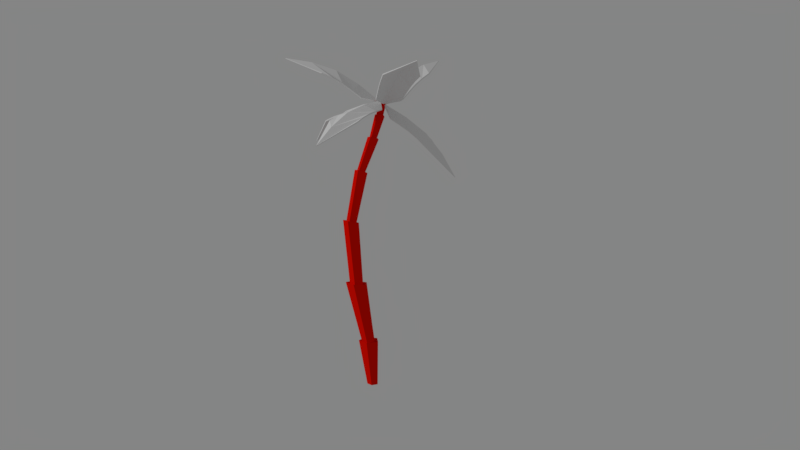 # Source: palm2.blend  (saved by Blender 2.79.0; exported with 4.5.12 LTS)
import bpy
from mathutils import Matrix  # noqa: F401  (used for matrix-valued properties, if any)

bpy.ops.wm.read_factory_settings(use_empty=True)
scene = bpy.context.scene
scene.name = 'Scene'

# ---- collections
col_collection_1 = bpy.data.collections.new('Collection 1'); scene.collection.children.link(col_collection_1)

# ---- materials (node trees are filled in below, after node groups)
mat_mpalmwood = bpy.data.materials.new('MPalmWood')
mat_mpalmwood.alpha_threshold = 0.0
mat_mpalmwood.roughness = 0.5
mat_mpalmleaves = bpy.data.materials.new('MPalmLeaves')
mat_mpalmleaves.alpha_threshold = 0.0
mat_mpalmleaves.roughness = 0.5

# ---- material node trees
mat_mpalmwood.use_nodes = True; mat_mpalmwood.node_tree.nodes.clear()
_N = mat_mpalmwood.node_tree.nodes; _L = mat_mpalmwood.node_tree.links
n0 = _N.new('ShaderNodeOutputMaterial'); n0.name = 'Material Output'; n0.location = (300, 300)
n1 = _N.new('ShaderNodeBsdfDiffuse'); n1.name = 'Diffuse BSDF'; n1.location = (10, 300)
n1.inputs[0].default_value = (0.8, 0.004855, 0.0, 1.0)
_L.new(n1.outputs[0], n0.inputs[0])
n0.is_active_output = True
mat_mpalmleaves.use_nodes = True; mat_mpalmleaves.node_tree.nodes.clear()
_N = mat_mpalmleaves.node_tree.nodes; _L = mat_mpalmleaves.node_tree.links
n0 = _N.new('ShaderNodeOutputMaterial'); n0.name = 'Material Output'; n0.location = (300, 300)
n1 = _N.new('ShaderNodeBsdfDiffuse'); n1.name = 'Diffuse BSDF'; n1.location = (10, 300)
_L.new(n1.outputs[0], n0.inputs[0])
n0.is_active_output = True

# ---- world
world_world = bpy.data.worlds.new('World'); scene.world = world_world
world_world.use_nodes = True; world_world.node_tree.nodes.clear()
_N = world_world.node_tree.nodes; _L = world_world.node_tree.links
n0 = _N.new('ShaderNodeOutputWorld'); n0.name = 'World Output'; n0.location = (300, 300)
n1 = _N.new('ShaderNodeBackground'); n1.name = 'Background'; n1.location = (110, 300)
n1.inputs[0].default_value = (0.233, 0.233, 0.233, 1.0)
_L.new(n1.outputs[0], n0.inputs[0])
n0.is_active_output = True
world_world.color = (0.05088, 0.05088, 0.05088)
world_world.use_sun_shadow = False
world_world.sun_shadow_jitter_overblur = 0.0
world_world.cycles.sampling_method = 'MANUAL'

# ---- cameras
cam_camera = bpy.data.cameras.new('Camera')
cam_camera.clip_end = 100.0
cam_camera.lens = 35.0
cam_camera.sensor_width = 32.0
cam_camera.sensor_height = 18.0
cam_camera.display_size = 2.0
cam_camera.dof.focus_distance = 0.0

# ---- lights
light_sun = bpy.data.lights.new('Sun', 'SUN')
light_sun.transmission_factor = 0.0
light_sun.angle = 0.1993
light_sun.energy = 1.0
light_sun.shadow_buffer_clip_start = 0.5
light_sun.shadow_soft_size = 0.1
light_sun.shadow_cascade_max_distance = 1000.0

# ---- meshes
me_cylinder = bpy.data.meshes.new('Cylinder')
me_cylinder.from_pydata([(-1.387e-08, 0.1385, -0.02073), (0.02241, -1.123, 6.967), (0.1318, 0.04281, -0.02073), (0.1001, -1.212, 6.951), (0.08144, -0.1121, -0.02073), (0.03947, -1.308, 6.917), (-0.08144, -0.1121, -0.02073), (-0.07572, -1.279, 6.91), (-0.1318, 0.04281, -0.02073), (-0.08627, -1.165, 6.941), (0.0809, 0.2903, 1.112), (0.3716, 0.371, 2.586), (0.5742, 0.0983, 4.087), (0.4292, -0.363, 5.277), (0.2039, -0.7383, 6.064), (0.08236, -0.9756, 6.601), (0.1819, -1.091, 6.582), (0.3157, -0.872, 6.046), (0.556, -0.5184, 5.265), (0.7452, -0.07997, 4.085), (0.6253, 0.1639, 2.591), (0.3225, 0.1124, 1.115), (0.1035, -1.214, 6.537), (0.2248, -1.011, 5.992), (0.4518, -0.6747, 5.203), (0.6304, -0.2858, 4.029), (0.5011, -0.1316, 2.563), (0.227, -0.1709, 1.112), (-0.04451, -1.175, 6.528), (0.05693, -0.9631, 5.977), (0.2608, -0.6168, 5.176), (0.3889, -0.2346, 3.998), (0.1711, -0.1065, 2.54), (-0.07364, -0.1679, 1.108), (-0.05757, -1.028, 6.568), (0.04394, -0.7946, 6.022), (0.2468, -0.4247, 5.222), (0.3543, 0.00197, 4.034), (0.09125, 0.2036, 2.554), (-0.1639, 0.1168, 1.108), (-0.03707, -1.169, 6.851), (-0.2678, -0.8829, 6.519), (-1.151, -0.8287, 5.853), (-0.2605, -1.517, 6.578), (-1.141, -1.714, 5.935), (-1.807, -1.358, 5.042), (-0.02099, -1.171, 6.825), (-0.2518, -0.8852, 6.492), (-1.135, -0.831, 5.826), (-0.2444, -1.519, 6.551), (-1.125, -1.716, 5.909), (-1.801, -1.359, 5.028), (-0.5055, -0.8677, 6.373), (-0.738, -0.853, 6.219), (-0.9525, -0.8401, 6.045), (-0.943, -1.662, 6.121), (-0.7292, -1.613, 6.29), (-0.4974, -1.565, 6.437), (-0.5884, -1.207, 6.518), (-1.089, -1.249, 6.123), (-1.488, -1.301, 5.617), (-0.4895, -0.8699, 6.346), (-0.7219, -0.8553, 6.193), (-0.9363, -0.8424, 6.019), (-0.9268, -1.665, 6.095), (-0.7131, -1.615, 6.264), (-0.4814, -1.567, 6.411), (-0.5723, -1.209, 6.492), (-1.073, -1.252, 6.096), (-1.471, -1.303, 5.589), (0.04172, -1.134, 6.935), (0.4679, -0.9838, 6.748), (1.05, -0.09372, 6.496), (-0.0949, -0.7036, 6.748), (0.2647, 0.2973, 6.496), (1.074, 0.9376, 5.979), (0.03984, -1.138, 6.905), (0.466, -0.9876, 6.718), (1.048, -0.09769, 6.466), (-0.09678, -0.7073, 6.718), (0.2628, 0.2934, 6.466), (1.074, 0.9379, 5.963), (0.6166, -0.7548, 6.71), (0.7646, -0.5274, 6.664), (0.909, -0.3072, 6.591), (0.1793, 0.05617, 6.591), (0.09057, -0.1918, 6.664), (-0.001733, -0.4468, 6.71), (0.3228, -0.5701, 6.848), (0.5945, -0.0244, 6.683), (0.8442, 0.477, 6.377), (0.6148, -0.7585, 6.68), (0.7627, -0.5312, 6.634), (0.907, -0.3111, 6.561), (0.1774, 0.05226, 6.561), (0.08867, -0.1956, 6.634), (-0.003615, -0.4506, 6.68), (0.3209, -0.5738, 6.817), (0.5924, -0.02856, 6.652), (0.8419, 0.4724, 6.346), (0.01753, -1.268, 6.905), (0.1111, -1.807, 6.679), (1.055, -2.68, 6.374), (0.5585, -1.192, 6.679), (1.679, -1.823, 6.374), (2.279, -2.916, 5.749), (0.01341, -1.265, 6.868), (0.107, -1.804, 6.642), (1.05, -2.677, 6.338), (0.5544, -1.189, 6.642), (1.675, -1.819, 6.338), (2.279, -2.916, 5.73), (0.3541, -2.03, 6.633), (0.5953, -2.252, 6.577), (0.8287, -2.469, 6.489), (1.409, -1.672, 6.489), (1.131, -1.516, 6.577), (0.8458, -1.355, 6.633), (0.6335, -1.717, 6.799), (1.229, -2.151, 6.599), (1.776, -2.549, 6.23), (0.35, -2.027, 6.596), (0.5911, -2.249, 6.54), (0.8244, -2.466, 6.452), (1.404, -1.669, 6.452), (1.127, -1.513, 6.54), (0.8417, -1.352, 6.596), (0.6294, -1.714, 6.762), (1.225, -2.148, 6.562), (1.771, -2.546, 6.192), (0.08629, -1.185, 6.907), (0.468, -1.5, 7.03), (1.421, -1.584, 7.649), (0.4543, -0.845, 7.003), (1.402, -0.6704, 7.611), (2.474, -1.091, 7.959), (0.1061, -1.185, 6.882), (0.4878, -1.5, 7.005), (1.441, -1.584, 7.624), (0.4741, -0.8456, 6.978), (1.421, -0.671, 7.586), (2.486, -1.091, 7.949), (0.6925, -1.52, 7.208), (0.9221, -1.541, 7.379), (1.166, -1.562, 7.525), (1.148, -0.7131, 7.49), (0.9057, -0.7565, 7.347), (0.6775, -0.8007, 7.179), (0.6064, -1.157, 7.318), (1.17, -1.131, 7.658), (1.803, -1.109, 7.859), (0.7123, -1.521, 7.183), (0.9419, -1.541, 7.354), (1.186, -1.562, 7.5), (1.168, -0.7137, 7.465), (0.9255, -0.7571, 7.322), (0.6973, -0.8013, 7.154), (0.6262, -1.157, 7.293), (1.19, -1.132, 7.632), (1.823, -1.11, 7.833), (-0.001977, -1.224, 6.84), (-0.457, -1.418, 6.963), (-0.9693, -2.227, 7.582), (0.1308, -1.707, 6.936), (-0.1491, -2.629, 7.544), (-1.015, -3.388, 7.892), (-0.01162, -1.241, 6.815), (-0.4666, -1.436, 6.938), (-0.9789, -2.244, 7.556), (0.1212, -1.724, 6.911), (-0.1587, -2.646, 7.519), (-1.021, -3.398, 7.881), (-0.5782, -1.609, 7.141), (-0.7018, -1.803, 7.312), (-0.8327, -2.01, 7.458), (-0.07058, -2.384, 7.423), (0.00218, -2.149, 7.28), (0.06775, -1.926, 7.112), (-0.216, -1.699, 7.251), (-0.4516, -2.211, 7.591), (-0.7233, -2.784, 7.792), (-0.5878, -1.626, 7.116), (-0.7115, -1.82, 7.287), (-0.8423, -2.027, 7.433), (-0.08017, -2.401, 7.397), (-0.007458, -2.166, 7.254), (0.05811, -1.943, 7.087), (-0.2256, -1.716, 7.226), (-0.4614, -2.229, 7.565), (-0.7331, -2.801, 7.766), (-0.03187, -1.17, 6.856), (0.06058, -0.6835, 6.979), (-0.3242, 0.1925, 7.598), (-0.5067, -1.01, 6.952), (-1.116, -0.2637, 7.56), (-1.262, 0.8782, 7.908), (-0.04086, -1.152, 6.831), (0.0516, -0.6659, 6.954), (-0.3331, 0.2099, 7.573), (-0.5157, -0.9928, 6.927), (-1.125, -0.2463, 7.535), (-1.268, 0.8888, 7.897), (-0.02963, -0.4769, 7.157), (-0.1221, -0.2657, 7.328), (-0.2207, -0.04177, 7.474), (-0.9562, -0.4657, 7.439), (-0.8015, -0.6573, 7.296), (-0.653, -0.8362, 7.128), (-0.3066, -0.7271, 7.267), (-0.6002, -0.2458, 7.607), (-0.9239, 0.2991, 7.808), (-0.03862, -0.4592, 7.132), (-0.131, -0.2481, 7.303), (-0.2296, -0.02422, 7.449), (-0.9651, -0.4481, 7.414), (-0.8105, -0.6397, 7.271), (-0.662, -0.8185, 7.103), (-0.3156, -0.7095, 7.242), (-0.6093, -0.228, 7.581), (-0.9329, 0.317, 7.782), (0.08012, 0.2058, 1.045), (0.2414, 0.08702, 1.047), (0.1776, -0.1021, 1.045), (-0.02302, -0.1001, 1.042), (-0.08326, 0.09, 1.043), (0.3643, 0.2704, 2.501), (0.5239, 0.1402, 2.504), (0.4458, -0.0456, 2.486), (0.2383, -0.02982, 2.472), (0.1881, 0.1652, 2.481), (0.5613, 0.04229, 4.004), (0.6705, -0.07152, 4.003), (0.5972, -0.2029, 3.968), (0.443, -0.1703, 3.948), (0.4209, -0.01921, 3.97), (0.4381, -0.4035, 5.195), (0.5169, -0.5, 5.188), (0.4522, -0.5971, 5.149), (0.3335, -0.5612, 5.133), (0.3248, -0.4419, 5.161), (0.2038, -0.7752, 6.012), (0.2754, -0.8608, 6.001), (0.2172, -0.9497, 5.966), (0.1096, -0.9192, 5.957), (0.1013, -0.8113, 5.985), (0.08457, -1.012, 6.558), (0.1543, -1.092, 6.545), (0.09937, -1.179, 6.513), (-0.004274, -1.152, 6.507), (-0.01343, -1.049, 6.535)], [], [(245, 1, 3, 246), (246, 3, 5, 247), (247, 5, 7, 248), (248, 7, 9, 249), (249, 9, 1, 245), (0, 2, 4, 6, 8), (8, 39, 10, 0), (224, 38, 11, 220), (229, 37, 12, 225), (234, 36, 13, 230), (239, 35, 14, 235), (244, 34, 15, 240), (6, 33, 39, 8), (223, 32, 38, 224), (228, 31, 37, 229), (233, 30, 36, 234), (238, 29, 35, 239), (243, 28, 34, 244), (4, 27, 33, 6), (222, 26, 32, 223), (227, 25, 31, 228), (232, 24, 30, 233), (237, 23, 29, 238), (242, 22, 28, 243), (2, 21, 27, 4), (221, 20, 26, 222), (226, 19, 25, 227), (231, 18, 24, 232), (236, 17, 23, 237), (241, 16, 22, 242), (0, 10, 21, 2), (220, 11, 20, 221), (225, 12, 19, 226), (230, 13, 18, 231), (235, 14, 17, 236), (240, 15, 16, 241), (3, 1, 9, 7, 5), (55, 60, 45, 44), (52, 58, 40, 41), (64, 50, 51, 69), (61, 47, 46, 67), (45, 42, 48, 51), (44, 45, 51, 50), (55, 44, 50, 64), (40, 43, 49, 46), (41, 40, 46, 47), (52, 41, 47, 61), (42, 54, 63, 48), (54, 53, 62, 63), (53, 52, 61, 62), (43, 57, 66, 49), (57, 56, 65, 66), (56, 55, 64, 65), (48, 63, 69, 51), (63, 62, 68, 69), (62, 61, 67, 68), (49, 66, 67, 46), (66, 65, 68, 67), (65, 64, 69, 68), (42, 45, 60, 54), (54, 60, 59, 53), (53, 59, 58, 52), (43, 40, 58, 57), (57, 58, 59, 56), (56, 59, 60, 55), (85, 90, 75, 74), (82, 88, 70, 71), (94, 80, 81, 99), (91, 77, 76, 97), (75, 72, 78, 81), (74, 75, 81, 80), (85, 74, 80, 94), (70, 73, 79, 76), (71, 70, 76, 77), (82, 71, 77, 91), (72, 84, 93, 78), (84, 83, 92, 93), (83, 82, 91, 92), (73, 87, 96, 79), (87, 86, 95, 96), (86, 85, 94, 95), (78, 93, 99, 81), (93, 92, 98, 99), (92, 91, 97, 98), (79, 96, 97, 76), (96, 95, 98, 97), (95, 94, 99, 98), (72, 75, 90, 84), (84, 90, 89, 83), (83, 89, 88, 82), (73, 70, 88, 87), (87, 88, 89, 86), (86, 89, 90, 85), (115, 120, 105, 104), (112, 118, 100, 101), (124, 110, 111, 129), (121, 107, 106, 127), (105, 102, 108, 111), (104, 105, 111, 110), (115, 104, 110, 124), (100, 103, 109, 106), (101, 100, 106, 107), (112, 101, 107, 121), (102, 114, 123, 108), (114, 113, 122, 123), (113, 112, 121, 122), (103, 117, 126, 109), (117, 116, 125, 126), (116, 115, 124, 125), (108, 123, 129, 111), (123, 122, 128, 129), (122, 121, 127, 128), (109, 126, 127, 106), (126, 125, 128, 127), (125, 124, 129, 128), (102, 105, 120, 114), (114, 120, 119, 113), (113, 119, 118, 112), (103, 100, 118, 117), (117, 118, 119, 116), (116, 119, 120, 115), (145, 150, 135, 134), (142, 148, 130, 131), (154, 140, 141, 159), (151, 137, 136, 157), (135, 132, 138, 141), (134, 135, 141, 140), (145, 134, 140, 154), (130, 133, 139, 136), (131, 130, 136, 137), (142, 131, 137, 151), (132, 144, 153, 138), (144, 143, 152, 153), (143, 142, 151, 152), (133, 147, 156, 139), (147, 146, 155, 156), (146, 145, 154, 155), (138, 153, 159, 141), (153, 152, 158, 159), (152, 151, 157, 158), (139, 156, 157, 136), (156, 155, 158, 157), (155, 154, 159, 158), (132, 135, 150, 144), (144, 150, 149, 143), (143, 149, 148, 142), (133, 130, 148, 147), (147, 148, 149, 146), (146, 149, 150, 145), (175, 180, 165, 164), (172, 178, 160, 161), (184, 170, 171, 189), (181, 167, 166, 187), (165, 162, 168, 171), (164, 165, 171, 170), (175, 164, 170, 184), (160, 163, 169, 166), (161, 160, 166, 167), (172, 161, 167, 181), (162, 174, 183, 168), (174, 173, 182, 183), (173, 172, 181, 182), (163, 177, 186, 169), (177, 176, 185, 186), (176, 175, 184, 185), (168, 183, 189, 171), (183, 182, 188, 189), (182, 181, 187, 188), (169, 186, 187, 166), (186, 185, 188, 187), (185, 184, 189, 188), (162, 165, 180, 174), (174, 180, 179, 173), (173, 179, 178, 172), (163, 160, 178, 177), (177, 178, 179, 176), (176, 179, 180, 175), (205, 210, 195, 194), (202, 208, 190, 191), (214, 200, 201, 219), (211, 197, 196, 217), (195, 192, 198, 201), (194, 195, 201, 200), (205, 194, 200, 214), (190, 193, 199, 196), (191, 190, 196, 197), (202, 191, 197, 211), (192, 204, 213, 198), (204, 203, 212, 213), (203, 202, 211, 212), (193, 207, 216, 199), (207, 206, 215, 216), (206, 205, 214, 215), (198, 213, 219, 201), (213, 212, 218, 219), (212, 211, 217, 218), (199, 216, 217, 196), (216, 215, 218, 217), (215, 214, 219, 218), (192, 195, 210, 204), (204, 210, 209, 203), (203, 209, 208, 202), (193, 190, 208, 207), (207, 208, 209, 206), (206, 209, 210, 205), (10, 220, 221, 21), (21, 221, 222, 27), (27, 222, 223, 33), (33, 223, 224, 39), (39, 224, 220, 10), (11, 225, 226, 20), (20, 226, 227, 26), (26, 227, 228, 32), (32, 228, 229, 38), (38, 229, 225, 11), (12, 230, 231, 19), (19, 231, 232, 25), (25, 232, 233, 31), (31, 233, 234, 37), (37, 234, 230, 12), (13, 235, 236, 18), (18, 236, 237, 24), (24, 237, 238, 30), (30, 238, 239, 36), (36, 239, 235, 13), (14, 240, 241, 17), (17, 241, 242, 23), (23, 242, 243, 29), (29, 243, 244, 35), (35, 244, 240, 14), (34, 249, 245, 15), (28, 248, 249, 34), (22, 247, 248, 28), (16, 246, 247, 22), (15, 245, 246, 16)])
me_cylinder.polygons.foreach_set('material_index', [0, 0, 0, 0, 0, 0, 0, 0, 0, 0, 0, 0, 0, 0, 0, 0, 0, 0, 0, 0, 0, 0, 0, 0, 0, 0, 0, 0, 0, 0, 0, 0, 0, 0, 0, 0, 0, 1, 1, 1, 1, 1, 1, 1, 1, 1, 1, 1, 1, 1, 1, 1, 1, 1, 1, 1, 1, 1, 1, 1, 1, 1, 1, 1, 1, 1, 1, 1, 1, 1, 1, 1, 1, 1, 1, 1, 1, 1, 1, 1, 1, 1, 1, 1, 1, 1, 1, 1, 1, 1, 1, 1, 1, 1, 1, 1, 1, 1, 1, 1, 1, 1, 1, 1, 1, 1, 1, 1, 1, 1, 1, 1, 1, 1, 1, 1, 1, 1, 1, 1, 1, 1, 1, 1, 1, 1, 1, 1, 1, 1, 1, 1, 1, 1, 1, 1, 1, 1, 1, 1, 1, 1, 1, 1, 1, 1, 1, 1, 1, 1, 1, 1, 1, 1, 1, 1, 1, 1, 1, 1, 1, 1, 1, 1, 1, 1, 1, 1, 1, 1, 1, 1, 1, 1, 1, 1, 1, 1, 1, 1, 1, 1, 1, 1, 1, 1, 1, 1, 1, 1, 1, 1, 1, 1, 1, 1, 1, 1, 1, 1, 1, 1, 1, 1, 1, 0, 0, 0, 0, 0, 0, 0, 0, 0, 0, 0, 0, 0, 0, 0, 0, 0, 0, 0, 0, 0, 0, 0, 0, 0, 0, 0, 0, 0, 0])
_uv = me_cylinder.uv_layers.new(name='UVMap')
_uv.uv.foreach_set('vector', [0.3807, 0.02664, 0.381, 0.0, 0.3972, 4.755e-05, 0.3977, 0.02664, 0.1182, 0.02691, 0.1239, 0.0, 0.14, 0.002613, 0.1351, 0.02969, 0.347, 0.9551, 0.3472, 0.9819, 0.3336, 0.9802, 0.3326, 0.9533, 0.3326, 0.9533, 0.3336, 0.9802, 0.3208, 0.9826, 0.3192, 0.9557, 0.2608, 0.9337, 0.2655, 0.9595, 0.2495, 0.9627, 0.244, 0.9372, 0.4059, 0.8489, 0.4325, 0.8117, 0.4755, 0.8259, 0.4755, 0.8718, 0.4325, 0.8861, 0.2655, 0.0002825, 0.2492, 0.1568, 0.2076, 0.1571, 0.223, 0.0, 0.2256, 0.2568, 0.202, 0.3568, 0.1636, 0.3602, 0.1856, 0.2587, 0.1877, 0.4583, 0.1733, 0.5599, 0.14, 0.5669, 0.1518, 0.4635, 0.1848, 0.6406, 0.1963, 0.7214, 0.169, 0.7287, 0.1545, 0.6478, 0.2165, 0.7772, 0.2367, 0.833, 0.2149, 0.8381, 0.1919, 0.7834, 0.2464, 0.8705, 0.2561, 0.908, 0.2385, 0.9116, 0.2267, 0.8749, 0.3173, 0.005575, 0.3048, 0.1607, 0.2655, 0.1554, 0.2766, 0.0, 0.3029, 0.2593, 0.301, 0.3579, 0.2669, 0.3549, 0.2662, 0.2551, 0.3068, 0.4597, 0.3127, 0.5615, 0.2851, 0.5623, 0.276, 0.4586, 0.3185, 0.645, 0.3242, 0.7284, 0.3026, 0.7316, 0.2939, 0.647, 0.326, 0.7876, 0.3278, 0.8468, 0.3105, 0.8498, 0.3066, 0.7907, 0.3297, 0.8865, 0.3317, 0.9263, 0.3177, 0.9289, 0.3141, 0.8893, 0.3482, 0.006427, 0.3353, 0.1622, 0.3048, 0.1607, 0.3173, 0.005575, 0.3328, 0.262, 0.3303, 0.3618, 0.301, 0.3579, 0.3029, 0.2593, 0.3354, 0.4646, 0.3405, 0.5674, 0.3127, 0.5615, 0.3068, 0.4597, 0.3443, 0.6506, 0.3482, 0.7337, 0.3242, 0.7284, 0.3185, 0.645, 0.3475, 0.7918, 0.3467, 0.8498, 0.3278, 0.8468, 0.326, 0.7876, 0.3467, 0.8891, 0.3467, 0.9283, 0.3317, 0.9263, 0.3297, 0.8865, 0.09674, 0.9818, 0.06618, 0.8268, 0.1084, 0.8214, 0.14, 0.9758, 0.04054, 0.7271, 0.01489, 0.6275, 0.05334, 0.6257, 0.08085, 0.7236, 0.007447, 0.5237, 0.0, 0.4199, 0.03353, 0.4231, 0.04344, 0.5244, 0.01966, 0.3352, 0.03932, 0.2504, 0.06683, 0.2556, 0.05018, 0.3393, 0.06331, 0.1915, 0.0873, 0.1326, 0.1093, 0.1365, 0.08805, 0.196, 0.09993, 0.09319, 0.1126, 0.05381, 0.1303, 0.05676, 0.1198, 0.09664, 0.3614, 0.9889, 0.3482, 0.833, 0.3916, 0.8278, 0.4059, 0.9839, 0.3489, 0.7313, 0.3496, 0.6296, 0.3889, 0.6244, 0.3903, 0.7261, 0.3578, 0.5235, 0.3661, 0.4173, 0.4003, 0.4133, 0.3946, 0.5188, 0.3719, 0.3321, 0.3778, 0.2469, 0.4059, 0.2449, 0.4031, 0.3291, 0.378, 0.1889, 0.3782, 0.1309, 0.4005, 0.1304, 0.4032, 0.1877, 0.3793, 0.0921, 0.3803, 0.05327, 0.3983, 0.05324, 0.3994, 0.09182, 0.4707, 0.7086, 0.4631, 0.6984, 0.4707, 0.6838, 0.4831, 0.6849, 0.4831, 0.7002, 0.9721, 0.6862, 0.9488, 0.5767, 0.979, 0.502, 0.9772, 0.659, 0.8372, 0.4524, 0.7857, 0.4474, 0.7982, 0.3599, 0.8386, 0.414, 0.4121, 0.506, 0.4059, 0.5405, 0.461, 0.6838, 0.4567, 0.6107, 0.5167, 0.4526, 0.5181, 0.4142, 0.4776, 0.3601, 0.4652, 0.4476, 0.9633, 0.99, 0.9507, 0.8331, 0.9548, 0.834, 0.9653, 0.9909, 0.9772, 0.659, 0.979, 0.502, 0.9808, 0.5009, 0.9808, 0.6572, 0.8905, 0.8385, 0.8962, 0.8058, 0.8996, 0.8042, 0.8939, 0.8369, 0.8962, 1.0, 0.8879, 0.9316, 0.8913, 0.9299, 0.8996, 0.9983, 0.7397, 0.3587, 0.7397, 0.2898, 0.7436, 0.291, 0.7436, 0.3599, 0.955, 0.7226, 0.9612, 0.6862, 0.9653, 0.6871, 0.9591, 0.7236, 0.9507, 0.8331, 0.9488, 0.7961, 0.9529, 0.797, 0.9548, 0.834, 0.9488, 0.7961, 0.95, 0.7592, 0.9541, 0.7601, 0.9529, 0.797, 0.95, 0.7592, 0.955, 0.7226, 0.9591, 0.7236, 0.9541, 0.7601, 0.8879, 0.9316, 0.8871, 0.9012, 0.8905, 0.8995, 0.8913, 0.9299, 0.8871, 0.9012, 0.8873, 0.8704, 0.8907, 0.8687, 0.8905, 0.8995, 0.8873, 0.8704, 0.8905, 0.8385, 0.8939, 0.8369, 0.8907, 0.8687, 0.5181, 0.5643, 0.5163, 0.5281, 0.4567, 0.6107, 0.461, 0.6838, 0.5163, 0.5281, 0.5158, 0.4909, 0.457, 0.5323, 0.4567, 0.6107, 0.5158, 0.4909, 0.5167, 0.4526, 0.4652, 0.4476, 0.457, 0.5323, 0.4377, 0.3971, 0.4284, 0.4339, 0.4652, 0.4476, 0.4776, 0.3601, 0.4284, 0.4339, 0.4195, 0.4704, 0.457, 0.5323, 0.4652, 0.4476, 0.4195, 0.4704, 0.4121, 0.506, 0.4567, 0.6107, 0.457, 0.5323, 0.8386, 0.5642, 0.7823, 0.683, 0.7771, 0.6106, 0.8368, 0.5279, 0.8368, 0.5279, 0.7771, 0.6106, 0.7775, 0.5322, 0.8363, 0.4907, 0.8363, 0.4907, 0.7775, 0.5322, 0.7857, 0.4474, 0.8372, 0.4524, 0.7582, 0.3969, 0.7982, 0.3599, 0.7857, 0.4474, 0.7489, 0.4337, 0.7489, 0.4337, 0.7857, 0.4474, 0.7775, 0.5322, 0.7401, 0.4702, 0.7401, 0.4702, 0.7775, 0.5322, 0.7771, 0.6106, 0.7326, 0.5058, 0.6422, 0.1609, 0.6836, 0.2612, 0.6625, 0.3434, 0.6348, 0.1981, 0.7348, 0.08986, 0.7028, 0.08808, 0.7023, 0.0, 0.7308, 0.05176, 0.6352, 0.5208, 0.6278, 0.5579, 0.6565, 0.7035, 0.6764, 0.621, 0.7277, 0.4498, 0.7238, 0.4117, 0.6953, 0.3599, 0.6958, 0.448, 0.9468, 0.8467, 0.9247, 0.7078, 0.9287, 0.7087, 0.9488, 0.8475, 0.8896, 0.7137, 0.8994, 0.5646, 0.9013, 0.5637, 0.8936, 0.7124, 0.8871, 0.7373, 0.8896, 0.7137, 0.8936, 0.7124, 0.8911, 0.736, 0.7474, 0.2898, 0.7474, 0.353, 0.7436, 0.3547, 0.7436, 0.2915, 0.9447, 0.5571, 0.938, 0.5009, 0.942, 0.5018, 0.9488, 0.5581, 0.9361, 0.5945, 0.9447, 0.5571, 0.9488, 0.5581, 0.9402, 0.5954, 0.9247, 0.7078, 0.9251, 0.6698, 0.9292, 0.6707, 0.9287, 0.7087, 0.9251, 0.6698, 0.9287, 0.632, 0.9328, 0.6329, 0.9292, 0.6707, 0.9287, 0.632, 0.9361, 0.5945, 0.9402, 0.5954, 0.9328, 0.6329, 0.8974, 0.8042, 0.892, 0.7824, 0.8959, 0.781, 0.9013, 0.8029, 0.892, 0.7824, 0.8877, 0.7602, 0.8917, 0.7589, 0.8959, 0.781, 0.8877, 0.7602, 0.8871, 0.7373, 0.8911, 0.736, 0.8917, 0.7589, 0.7326, 0.5633, 0.7326, 0.5257, 0.6764, 0.621, 0.6565, 0.7035, 0.7326, 0.5257, 0.7311, 0.4879, 0.691, 0.5356, 0.6764, 0.621, 0.7311, 0.4879, 0.7277, 0.4498, 0.6958, 0.448, 0.691, 0.5356, 0.6486, 0.4079, 0.6451, 0.4456, 0.6958, 0.448, 0.6953, 0.3599, 0.6451, 0.4456, 0.6411, 0.4833, 0.691, 0.5356, 0.6958, 0.448, 0.6411, 0.4833, 0.6352, 0.5208, 0.6764, 0.621, 0.691, 0.5356, 0.7397, 0.2034, 0.6625, 0.3434, 0.6836, 0.2612, 0.7397, 0.1658, 0.7397, 0.1658, 0.6836, 0.2612, 0.6981, 0.1758, 0.7381, 0.128, 0.7381, 0.128, 0.6981, 0.1758, 0.7028, 0.08808, 0.7348, 0.08986, 0.6556, 0.04795, 0.7023, 0.0, 0.7028, 0.08808, 0.6522, 0.08567, 0.6522, 0.08567, 0.7028, 0.08808, 0.6981, 0.1758, 0.6481, 0.1234, 0.6481, 0.1234, 0.6981, 0.1758, 0.6836, 0.2612, 0.6422, 0.1609, 0.873, 0.8342, 0.8441, 0.7567, 0.8863, 0.7035, 0.8863, 0.8241, 0.7257, 0.7275, 0.6996, 0.7789, 0.6475, 0.7144, 0.6997, 0.7035, 0.8717, 0.963, 0.8851, 0.953, 0.8851, 0.8342, 0.8441, 0.8849, 0.5801, 0.7425, 0.5541, 0.7185, 0.5019, 0.7296, 0.5541, 0.794, 0.899, 0.5626, 0.8675, 0.3969, 0.8723, 0.3982, 0.9013, 0.5637, 0.9026, 0.6861, 0.9223, 0.5018, 0.9247, 0.5009, 0.9075, 0.685, 0.9013, 0.7309, 0.9026, 0.6861, 0.9075, 0.685, 0.9063, 0.7298, 0.4678, 0.7086, 0.4678, 0.7903, 0.4631, 0.7919, 0.4631, 0.7101, 0.8965, 0.2158, 0.8949, 0.1461, 0.8998, 0.1475, 0.9013, 0.2171, 0.8849, 0.2605, 0.8965, 0.2158, 0.9013, 0.2171, 0.8898, 0.2619, 0.8675, 0.3969, 0.8692, 0.3511, 0.8741, 0.3524, 0.8723, 0.3982, 0.8692, 0.3511, 0.8748, 0.3055, 0.8797, 0.3069, 0.8741, 0.3524, 0.8748, 0.3055, 0.8849, 0.2605, 0.8898, 0.2619, 0.8797, 0.3069, 0.9197, 0.8641, 0.9111, 0.8199, 0.9161, 0.8188, 0.9247, 0.8629, 0.9111, 0.8199, 0.904, 0.7755, 0.9089, 0.7744, 0.9161, 0.8188, 0.904, 0.7755, 0.9013, 0.7309, 0.9063, 0.7298, 0.9089, 0.7744, 0.7792, 0.8525, 0.7733, 0.8695, 0.8441, 0.8849, 0.8851, 0.8342, 0.6278, 0.7872, 0.6053, 0.7659, 0.5985, 0.8524, 0.6278, 0.8988, 0.6053, 0.7659, 0.5801, 0.7425, 0.5541, 0.794, 0.5985, 0.8524, 0.4822, 0.7936, 0.5012, 0.8251, 0.5541, 0.794, 0.5019, 0.7296, 0.5012, 0.8251, 0.5193, 0.8559, 0.5985, 0.8524, 0.5541, 0.794, 0.5193, 0.8559, 0.5346, 0.8846, 0.6278, 0.8988, 0.5985, 0.8524, 0.779, 0.725, 0.8863, 0.7035, 0.8441, 0.7567, 0.7733, 0.7422, 0.7733, 0.7723, 0.7733, 0.8841, 0.744, 0.8375, 0.7508, 0.751, 0.7508, 0.751, 0.744, 0.8375, 0.6996, 0.7789, 0.7257, 0.7275, 0.6278, 0.7785, 0.6475, 0.7144, 0.6996, 0.7789, 0.6466, 0.8099, 0.6466, 0.8099, 0.6996, 0.7789, 0.744, 0.8375, 0.6647, 0.8408, 0.6647, 0.8408, 0.744, 0.8375, 0.7733, 0.8841, 0.68, 0.8695, 0.414, 0.1611, 0.4586, 0.2699, 0.4386, 0.3601, 0.4059, 0.1995, 0.5161, 0.09796, 0.4792, 0.08861, 0.4807, 0.0, 0.5127, 0.05924, 0.5285, 0.1611, 0.5204, 0.1995, 0.5539, 0.3599, 0.573, 0.2698, 0.6306, 0.09797, 0.6272, 0.05925, 0.5952, 0.0, 0.5936, 0.08861, 0.9242, 0.0004052, 0.9242, 0.1443, 0.9205, 0.144, 0.9225, 0.0, 0.4822, 0.7185, 0.4822, 0.8726, 0.4804, 0.8733, 0.4783, 0.7194, 1.0, 0.6462, 0.9986, 0.6855, 0.9944, 0.6862, 0.9957, 0.6469, 1.0, 0.4665, 0.9851, 0.5285, 0.9808, 0.5292, 0.9957, 0.4672, 0.9693, 0.8117, 0.9887, 0.8791, 0.9847, 0.8792, 0.9653, 0.8118, 0.9777, 0.7799, 0.9693, 0.8117, 0.9653, 0.8118, 0.9737, 0.78, 0.9887, 0.6862, 0.9885, 0.7169, 0.9844, 0.717, 0.9847, 0.6863, 0.9885, 0.7169, 0.985, 0.7481, 0.9809, 0.7482, 0.9844, 0.717, 0.985, 0.7481, 0.9777, 0.7799, 0.9737, 0.78, 0.9809, 0.7482, 0.9851, 0.5285, 0.9922, 0.5676, 0.9879, 0.5684, 0.9808, 0.5292, 0.9922, 0.5676, 0.9981, 0.6069, 0.9938, 0.6076, 0.9879, 0.5684, 0.9981, 0.6069, 1.0, 0.6462, 0.9957, 0.6469, 0.9938, 0.6076, 0.6348, 0.2157, 0.6348, 0.1762, 0.573, 0.2698, 0.5539, 0.3599, 0.6348, 0.1762, 0.6335, 0.1369, 0.5874, 0.1787, 0.573, 0.2698, 0.6335, 0.1369, 0.6306, 0.09797, 0.5936, 0.08861, 0.5874, 0.1787, 0.5452, 0.0476, 0.5405, 0.08517, 0.5936, 0.08861, 0.5952, 0.0, 0.5405, 0.08517, 0.5352, 0.1229, 0.5874, 0.1787, 0.5936, 0.08861, 0.5352, 0.1229, 0.5285, 0.1611, 0.573, 0.2698, 0.5874, 0.1787, 0.5204, 0.2158, 0.4386, 0.3601, 0.4586, 0.2699, 0.5204, 0.1762, 0.5204, 0.1762, 0.4586, 0.2699, 0.4731, 0.1787, 0.519, 0.1369, 0.519, 0.1369, 0.4731, 0.1787, 0.4792, 0.08861, 0.5161, 0.09796, 0.4307, 0.04761, 0.4807, 0.0, 0.4792, 0.08861, 0.426, 0.08518, 0.426, 0.08518, 0.4792, 0.08861, 0.4731, 0.1787, 0.4208, 0.123, 0.4208, 0.123, 0.4731, 0.1787, 0.4586, 0.2699, 0.414, 0.1611, 0.6278, 0.5421, 0.572, 0.4518, 0.5488, 0.3609, 0.6278, 0.5027, 0.5393, 0.636, 0.5916, 0.6317, 0.5895, 0.7185, 0.5421, 0.6727, 0.6254, 0.5408, 0.6254, 0.5014, 0.5476, 0.3599, 0.5695, 0.4505, 0.5369, 0.6347, 0.5397, 0.6714, 0.5871, 0.7172, 0.5892, 0.6304, 0.5488, 0.3609, 0.5227, 0.5237, 0.5204, 0.5225, 0.5476, 0.3599, 0.9372, 0.3074, 0.9592, 0.147, 0.9613, 0.1461, 0.9414, 0.3065, 0.9373, 0.3457, 0.9372, 0.3074, 0.9414, 0.3065, 0.9416, 0.3448, 0.4577, 0.6864, 0.4117, 0.7274, 0.4096, 0.7247, 0.4556, 0.6838, 0.9653, 0.273, 0.9852, 0.3403, 0.9812, 0.3404, 0.9613, 0.2731, 0.9738, 0.2408, 0.9653, 0.273, 0.9613, 0.2731, 0.9698, 0.2409, 0.9852, 0.1461, 0.9847, 0.1771, 0.9807, 0.1773, 0.9812, 0.1463, 0.9847, 0.1771, 0.9811, 0.2087, 0.9771, 0.2088, 0.9807, 0.1773, 0.9811, 0.2087, 0.9738, 0.2408, 0.9698, 0.2409, 0.9771, 0.2088, 0.957, 0.4596, 0.9483, 0.4218, 0.9526, 0.4209, 0.9613, 0.4586, 0.9483, 0.4218, 0.9409, 0.3839, 0.9451, 0.383, 0.9526, 0.4209, 0.9409, 0.3839, 0.9373, 0.3457, 0.9416, 0.3448, 0.9451, 0.383, 0.5204, 0.5225, 0.5278, 0.5603, 0.5695, 0.4505, 0.5476, 0.3599, 0.5278, 0.5603, 0.5334, 0.5978, 0.5851, 0.5416, 0.5695, 0.4505, 0.5334, 0.5978, 0.5369, 0.6347, 0.5892, 0.6304, 0.5851, 0.5416, 0.4096, 0.7247, 0.4081, 0.755, 0.461, 0.7503, 0.4556, 0.6838, 0.4081, 0.755, 0.4059, 0.7845, 0.461, 0.809, 0.461, 0.7503, 0.6236, 0.5798, 0.6254, 0.5408, 0.5695, 0.4505, 0.5851, 0.5416, 0.5227, 0.5237, 0.5488, 0.3609, 0.572, 0.4518, 0.5302, 0.5616, 0.5302, 0.5616, 0.572, 0.4518, 0.5875, 0.5429, 0.5358, 0.5991, 0.5358, 0.5991, 0.5875, 0.5429, 0.5916, 0.6317, 0.5393, 0.636, 0.4117, 0.7274, 0.4577, 0.6864, 0.4631, 0.753, 0.4101, 0.7576, 0.4101, 0.7576, 0.4631, 0.753, 0.4631, 0.8117, 0.408, 0.7871, 0.6259, 0.5811, 0.5875, 0.5429, 0.572, 0.4518, 0.6278, 0.5421, 0.751, 0.07224, 0.83, 0.085, 0.8676, 0.1461, 0.7589, 0.09204, 0.8712, 0.04281, 0.9205, 0.05876, 0.9125, 0.1238, 0.8709, 0.07325, 0.7513, 0.2186, 0.7593, 0.2383, 0.8675, 0.2898, 0.8304, 0.2308, 0.8682, 0.04486, 0.8679, 0.0753, 0.9095, 0.1259, 0.9174, 0.06081, 0.8639, 0.6703, 0.8386, 0.5061, 0.8428, 0.507, 0.866, 0.6711, 0.9163, 0.2821, 0.9351, 0.1469, 0.9372, 0.1461, 0.9205, 0.2813, 0.9157, 0.3214, 0.9163, 0.2821, 0.9205, 0.2813, 0.9199, 0.3206, 0.9204, 0.5009, 0.9329, 0.4389, 0.9372, 0.4381, 0.9247, 0.5, 0.8709, 0.07325, 0.9125, 0.1238, 0.9095, 0.1259, 0.8679, 0.0753, 0.8522, 0.3962, 0.8617, 0.3599, 0.866, 0.3608, 0.8565, 0.3971, 0.8386, 0.5061, 0.8396, 0.4694, 0.8438, 0.4702, 0.8428, 0.507, 0.8396, 0.4694, 0.844, 0.4327, 0.8482, 0.4336, 0.8438, 0.4702, 0.844, 0.4327, 0.8522, 0.3962, 0.8565, 0.3971, 0.8482, 0.4336, 0.9329, 0.4389, 0.925, 0.3999, 0.9293, 0.399, 0.9372, 0.4381, 0.925, 0.3999, 0.9184, 0.3607, 0.9226, 0.3599, 0.9293, 0.399, 0.9184, 0.3607, 0.9157, 0.3214, 0.9199, 0.3206, 0.9226, 0.3599, 0.8675, 0.1747, 0.8518, 0.1595, 0.8304, 0.2308, 0.8675, 0.2898, 0.8518, 0.1595, 0.8375, 0.1468, 0.7977, 0.1804, 0.8304, 0.2308, 0.8676, 0.01509, 0.8682, 0.04486, 0.9174, 0.06081, 0.9174, 0.002135, 0.9372, 0.4381, 0.9293, 0.399, 0.9056, 0.4116, 0.9247, 0.5, 0.7397, 0.1873, 0.7446, 0.2014, 0.7977, 0.1804, 0.7736, 0.1461, 0.7446, 0.2014, 0.7513, 0.2186, 0.8304, 0.2308, 0.7977, 0.1804, 0.8676, 0.02932, 0.8676, 0.1461, 0.83, 0.085, 0.852, 0.01396, 0.852, 0.01396, 0.83, 0.085, 0.7977, 0.03435, 0.8378, 0.001196, 0.8706, 0.01303, 0.9205, 0.0, 0.9205, 0.05876, 0.8712, 0.04281, 0.9329, 0.4389, 0.9204, 0.5009, 0.9013, 0.4125, 0.925, 0.3999, 0.7397, 0.04093, 0.7739, 0.0, 0.7977, 0.03435, 0.7445, 0.05503, 0.7445, 0.05503, 0.7977, 0.03435, 0.83, 0.085, 0.751, 0.07224, 0.3482, 0.833, 0.3489, 0.7313, 0.3903, 0.7261, 0.3916, 0.8278, 0.06618, 0.8268, 0.04054, 0.7271, 0.08085, 0.7236, 0.1084, 0.8214, 0.3353, 0.1622, 0.3328, 0.262, 0.3029, 0.2593, 0.3048, 0.1607, 0.3048, 0.1607, 0.3029, 0.2593, 0.2662, 0.2551, 0.2655, 0.1554, 0.2492, 0.1568, 0.2256, 0.2568, 0.1856, 0.2587, 0.2076, 0.1571, 0.3496, 0.6296, 0.3578, 0.5235, 0.3946, 0.5188, 0.3889, 0.6244, 0.01489, 0.6275, 0.007447, 0.5237, 0.04344, 0.5244, 0.05334, 0.6257, 0.3303, 0.3618, 0.3354, 0.4646, 0.3068, 0.4597, 0.301, 0.3579, 0.301, 0.3579, 0.3068, 0.4597, 0.276, 0.4586, 0.2669, 0.3549, 0.202, 0.3568, 0.1877, 0.4583, 0.1518, 0.4635, 0.1636, 0.3602, 0.3661, 0.4173, 0.3719, 0.3321, 0.4031, 0.3291, 0.4003, 0.4133, 0.0, 0.4199, 0.01966, 0.3352, 0.05018, 0.3393, 0.03353, 0.4231, 0.3405, 0.5674, 0.3443, 0.6506, 0.3185, 0.645, 0.3127, 0.5615, 0.3127, 0.5615, 0.3185, 0.645, 0.2939, 0.647, 0.2851, 0.5623, 0.1733, 0.5599, 0.1848, 0.6406, 0.1545, 0.6478, 0.14, 0.5669, 0.3778, 0.2469, 0.378, 0.1889, 0.4032, 0.1877, 0.4059, 0.2449, 0.03932, 0.2504, 0.06331, 0.1915, 0.08805, 0.196, 0.06683, 0.2556, 0.3482, 0.7337, 0.3475, 0.7918, 0.326, 0.7876, 0.3242, 0.7284, 0.3242, 0.7284, 0.326, 0.7876, 0.3066, 0.7907, 0.3026, 0.7316, 0.1963, 0.7214, 0.2165, 0.7772, 0.1919, 0.7834, 0.169, 0.7287, 0.3782, 0.1309, 0.3793, 0.0921, 0.3994, 0.09182, 0.4005, 0.1304, 0.0873, 0.1326, 0.09993, 0.09319, 0.1198, 0.09664, 0.1093, 0.1365, 0.3467, 0.8498, 0.3467, 0.8891, 0.3297, 0.8865, 0.3278, 0.8468, 0.3278, 0.8468, 0.3297, 0.8865, 0.3141, 0.8893, 0.3105, 0.8498, 0.2367, 0.833, 0.2464, 0.8705, 0.2267, 0.8749, 0.2149, 0.8381, 0.2561, 0.908, 0.2608, 0.9337, 0.244, 0.9372, 0.2385, 0.9116, 0.3317, 0.9263, 0.3326, 0.9533, 0.3192, 0.9557, 0.3177, 0.9289, 0.3467, 0.9283, 0.347, 0.9551, 0.3326, 0.9533, 0.3317, 0.9263, 0.1126, 0.05381, 0.1182, 0.02691, 0.1351, 0.02969, 0.1303, 0.05676, 0.3803, 0.05327, 0.3807, 0.02664, 0.3977, 0.02664, 0.3983, 0.05324])
me_cylinder.materials.append(mat_mpalmwood)
me_cylinder.materials.append(mat_mpalmleaves)
me_cylinder.use_remesh_preserve_volume = False
me_cylinder.use_remesh_preserve_attributes = False
me_cylinder.use_mirror_vertex_groups = False
me_cylinder.update()

# ---- objects
ob_cylinder = bpy.data.objects.new('Cylinder', me_cylinder)
ob_camera = bpy.data.objects.new('Camera', cam_camera)
ob_sun = bpy.data.objects.new('Sun', light_sun)

# ---- transforms, parenting, visibility, modifiers, constraints
ob_cylinder.location = (0.0, 0.0, 0.0)
ob_cylinder.lineart.crease_threshold = 0.0
ob_camera.location = (-5.037, 20.13, 7.921)
ob_camera.rotation_euler = (1.384, 4.162e-05, -2.929)
ob_camera.lineart.crease_threshold = 0.0
ob_sun.location = (7.186, -0.5975, 9.096)
ob_sun.rotation_euler = (1.113, -0.08991, 1.961)
ob_sun.lineart.crease_threshold = 0.0

# ---- collection membership
col_collection_1.objects.link(ob_cylinder)
col_collection_1.objects.link(ob_camera)
col_collection_1.objects.link(ob_sun)

# ---- scene / render settings (as saved in the file)
scene.camera = ob_camera
scene.frame_start = 1; scene.frame_end = 250; scene.frame_set(1)
scene.render.engine = 'CYCLES'
scene.render.image_settings.compression = 0
scene.render.dither_intensity = 0.0
scene.render.use_border = True
scene.cycles.use_denoising = False
scene.cycles.samples = 100
scene.cycles.sampling_pattern = 'TABULATED_SOBOL'
scene.cycles.light_sampling_threshold = 0.0
scene.cycles.use_adaptive_sampling = False
scene.cycles.use_light_tree = False
scene.cycles.blur_glossy = 2.0
scene.cycles.max_bounces = 6
scene.cycles.diffuse_bounces = 6
scene.cycles.glossy_bounces = 6
scene.cycles.transmission_bounces = 6
scene.cycles.transparent_max_bounces = 6
scene.cycles.sample_clamp_indirect = 0.0
scene.view_settings.view_transform = 'Standard'
bpy.context.view_layer.update()
